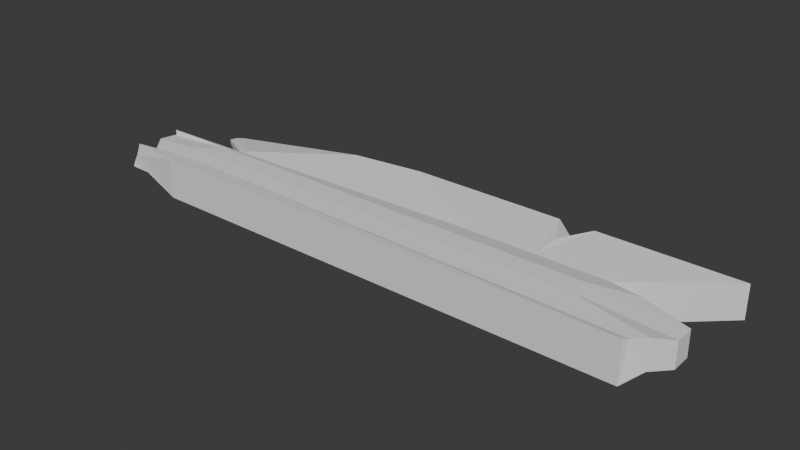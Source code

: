 # Source: more_planks.blend  (saved by Blender 4.3.34; exported with 4.5.12 LTS)
import bpy
from mathutils import Matrix  # noqa: F401  (used for matrix-valued properties, if any)

bpy.ops.wm.read_factory_settings(use_empty=True)
scene = bpy.context.scene
scene.name = 'Scene'

# ---- collections
col_collection = bpy.data.collections.new('Collection'); scene.collection.children.link(col_collection)

# ---- world
world_world = bpy.data.worlds.new('World'); scene.world = world_world
world_world.use_nodes = True; world_world.node_tree.nodes.clear()
_N = world_world.node_tree.nodes; _L = world_world.node_tree.links
n0 = _N.new('ShaderNodeOutputWorld'); n0.name = 'World Output'; n0.location = (300, 300)
n1 = _N.new('ShaderNodeBackground'); n1.name = 'Background'; n1.location = (10, 300)
n1.inputs[0].default_value = (0.05088, 0.05088, 0.05088, 1.0)
_L.new(n1.outputs[0], n0.inputs[0])
n0.is_active_output = True
world_world.color = (0.05088, 0.05088, 0.05088)
world_world.sun_shadow_jitter_overblur = 0.0

# ---- meshes
me_cube_002 = bpy.data.meshes.new('Cube.002')
me_cube_002.from_pydata([(1.0, 1.0, 1.0), (-0.6983, 0.1404, -0.6983), (0.6983, 0.1404, -0.6983), (0.6983, 0.1404, 0.6983), (-0.967, -0.184, -0.967), (0.9196, -0.7514, 0.9196), (-0.1, 1.0, 1.0), (0.2016, 0.1404, 0.6983), (-0.6983, 0.1404, -0.2016), (-0.967, -0.1839, 0.967), (-0.9735, 0.9244, -0.9735), (-0.9199, 1.0, -0.5305), (-0.3682, 1.0, 0.7318), (-0.7593, -0.7514, 0.9196), (-0.9196, -0.7514, 0.7593), (-0.966, -0.8948, 0.966), (-0.968, -0.4865, 0.8078), (-0.8078, -0.4865, 0.968), (-0.967, -0.184, 0.7085), (-0.7085, -0.184, 0.967), (-0.967, -0.184, 0.967), (-0.8078, -0.4865, 0.968), (-0.968, -0.4865, 0.8078), (-0.274, -0.7514, -0.9196), (-0.997, -0.9457, -0.2983), (-0.3225, -0.4865, -0.968), (-0.7837, -1.0, -1.0), (-0.966, -0.8948, 0.966), (-0.7837, -1.0, 1.0), (-0.7838, -1.0, -1.0), (-0.9763, -0.9266, 0.3712), (-0.9885, -0.9305, 0.04612), (-0.9196, -0.7514, -0.1173), (-0.8105, -0.7514, -0.3831), (-0.9763, -0.8937, -0.2918), (-0.859, -0.4865, -0.4316), (-0.968, -0.4865, -0.1658), (-0.9073, -0.2121, -0.9671), (-0.967, -0.184, -0.967), (-0.968, -0.4849, -0.1732), (-0.9081, -0.457, -0.4453), (-0.7625, 0.4437, -0.05293), (-0.7651, 0.3306, -0.1349), (-0.9735, 0.9244, -0.7371), (-0.9452, 0.9643, -0.5809), (0.4725, 1.0, 0.1104), (0.4601, 0.1404, 0.6983), (0.4685, 0.5547, 0.902), (0.5342, 1.0, 1.0), (0.4181, 1.0, 1.0), (0.6617, -0.184, 0.967), (0.967, -0.184, 0.6617), (0.8028, 0.01429, 0.8028), (0.968, -0.4865, 0.6627), (0.6627, -0.4865, 0.968), (0.9196, -0.7514, 0.9196), (0.967, -0.184, -0.5718), (0.5718, -0.184, -0.967), (0.7561, 0.07073, -0.7561), (0.5241, -0.7514, -0.9196), (0.9196, -0.7514, -0.5241), (0.968, -0.4865, -0.5727), (0.5727, -0.4865, -0.968), (0.8757, -1.0, -1.0), (0.8757, -1.0, 1.0), (0.8841, -0.9025, 0.9031), (0.8757, -1.0, -1.0), (0.8691, 0.627, -0.8691), (1.0, 1.0, -0.6047), (-0.9199, 1.0, -0.6047), (-0.9735, 0.9244, -0.9735)], [(63, 66)], [(4, 18, 20, 9, 8, 1), (61, 53, 55, 5, 60), (35, 36, 39, 40), (16, 17, 21, 22), (1, 8, 42, 43, 10), (10, 70, 67, 2, 1), (25, 62, 59, 23), (56, 51, 53, 61), (5, 13, 15, 27, 28, 64, 65), (55, 54, 17, 13, 5), (50, 19, 21, 17, 54), (4, 57, 62, 25, 37, 38), (7, 8, 9), (45, 47, 48), (0, 48, 47, 46, 3), (11, 69, 70, 10, 43, 44), (7, 6, 12, 41, 42, 8), (13, 14, 15), (13, 17, 16, 14), (18, 19, 20), (18, 22, 21, 19), (38, 39, 36, 16, 22, 18, 4), (25, 23, 33, 35), (25, 35, 40, 37), (32, 14, 16, 36), (34, 33, 23, 24), (63, 64, 28, 26), (29, 30, 31), (26, 28, 27, 30, 29), (32, 33, 34), (32, 36, 35, 33), (31, 30, 27, 15, 14, 32, 34, 24), (39, 38, 37, 40), (1, 2, 58, 57, 4), (43, 42, 41, 44), (41, 12, 11, 44), (47, 49, 6, 7, 46), (47, 45, 49), (67, 68, 0, 3, 2), (50, 51, 52), (53, 54, 55), (50, 54, 53, 51), (3, 46, 7, 9, 20, 19, 50, 52), (56, 57, 58), (62, 57, 56, 61), (59, 62, 61, 60), (2, 3, 52, 51, 56, 58), (24, 23, 59, 60, 5, 65, 64, 63, 26, 29, 31), (69, 68, 67, 70), (69, 11, 12, 6, 49, 45, 48, 0, 68)])
_uv = me_cube_002.uv_layers.new(name='UVMap')
_uv.uv.foreach_set('vector', [0.375, 0.102, 0.5916, 0.102, 0.625, 0.102, 0.625, 0.102, 0.4639, 0.1426, 0.375, 0.1426, 0.426, 0.6858, 0.5856, 0.6858, 0.625, 0.7189, 0.625, 0.7189, 0.4288, 0.7189, 0.1391, 0.6856, 0.125, 0.6855, 0.125, 0.6853, 0.1327, 0.6819, 0.6043, 0.06418, 0.625, 0.06425, 0.625, 0.06425, 0.6043, 0.06418, 0.375, 0.1426, 0.4639, 0.1426, 0.4747, 0.1663, 0.4051, 0.2406, 0.375, 0.2406, 0.125, 0.5094, 0.125, 0.5094, 0.375, 0.5466, 0.375, 0.6074, 0.125, 0.6074, 0.2084, 0.6858, 0.324, 0.6858, 0.3212, 0.7189, 0.2127, 0.7189, 0.4261, 0.648, 0.5855, 0.648, 0.5856, 0.6858, 0.426, 0.6858, 0.625, 0.7189, 0.8532, 0.7189, 0.875, 0.7369, 0.875, 0.7369, 0.848, 0.75, 0.6405, 0.75, 0.625, 0.7352, 0.625, 0.7189, 0.6644, 0.6858, 0.8543, 0.6858, 0.8532, 0.7189, 0.625, 0.7189, 0.6645, 0.648, 0.8416, 0.648, 0.8543, 0.6858, 0.8543, 0.6858, 0.6644, 0.6858, 0.125, 0.648, 0.3239, 0.648, 0.324, 0.6858, 0.2084, 0.6858, 0.1327, 0.6515, 0.125, 0.648, 0.625, 0.1426, 0.4639, 0.1426, 0.625, 0.102, 0.625, 0.4341, 0.6834, 0.5349, 0.625, 0.4711, 0.625, 0.5, 0.6539, 0.5, 0.6834, 0.5349, 0.6676, 0.6074, 0.625, 0.6074, 0.4337, 0.26, 0.4244, 0.26, 0.375, 0.2406, 0.375, 0.2406, 0.4051, 0.2406, 0.4262, 0.2508, 0.625, 0.1426, 0.625, 0.2183, 0.5915, 0.2278, 0.4863, 0.179, 0.4747, 0.1663, 0.4639, 0.1426, 0.625, 0.03107, 0.6032, 0.03107, 0.625, 0.01314, 0.625, 0.03107, 0.625, 0.06075, 0.6043, 0.06418, 0.6032, 0.03107, 0.875, 0.648, 0.8416, 0.648, 0.875, 0.648, 0.5916, 0.102, 0.6043, 0.06418, 0.625, 0.0839, 0.625, 0.102, 0.375, 0.102, 0.4776, 0.06439, 0.4786, 0.06418, 0.6043, 0.06418, 0.6043, 0.06418, 0.5916, 0.102, 0.375, 0.102, 0.2084, 0.6858, 0.2127, 0.7189, 0.1398, 0.7189, 0.1391, 0.6973, 0.2084, 0.6858, 0.1391, 0.6856, 0.1327, 0.6819, 0.1327, 0.6515, 0.4841, 0.03107, 0.6032, 0.03107, 0.6043, 0.06418, 0.4786, 0.06418, 0.125, 0.7417, 0.1398, 0.7189, 0.2127, 0.7189, 0.125, 0.75, 0.375, 0.7655, 0.625, 0.7655, 0.625, 0.973, 0.375, 0.973, 0.152, 0.75, 0.5494, 0.00917, 0.375, 5.697e-06, 0.375, 0.0, 0.625, 0.0, 0.625, 0.01314, 0.5494, 0.00917, 0.375, 1.318e-09, 0.125, 0.7189, 0.1398, 0.7189, 0.125, 0.7417, 0.125, 0.7189, 0.125, 0.7016, 0.1391, 0.6973, 0.1398, 0.7189, 0.375, 5.697e-06, 0.5494, 0.00917, 0.625, 0.01314, 0.625, 0.01314, 0.6032, 0.03107, 0.4841, 0.03107, 0.3985, 0.008319, 0.375, 5.697e-06, 0.125, 0.6774, 0.125, 0.648, 0.1327, 0.6515, 0.1327, 0.6819, 0.125, 0.6074, 0.375, 0.6074, 0.375, 0.6162, 0.3239, 0.648, 0.125, 0.648, 0.4051, 0.2406, 0.4747, 0.1663, 0.4788, 0.1755, 0.4193, 0.239, 0.5092, 0.2419, 0.5225, 0.26, 0.4337, 0.26, 0.4262, 0.2508, 0.6834, 0.5349, 0.7279, 0.5, 0.7625, 0.5, 0.7139, 0.6074, 0.6676, 0.6074, 0.6834, 0.5349, 0.625, 0.4341, 0.7279, 0.5, 0.375, 0.5466, 0.4244, 0.5, 0.625, 0.5, 0.625, 0.6074, 0.375, 0.6074, 0.6645, 0.648, 0.625, 0.6479, 0.625, 0.6232, 0.5856, 0.6858, 0.625, 0.6857, 0.625, 0.7189, 0.6645, 0.648, 0.6644, 0.6858, 0.5856, 0.6858, 0.5855, 0.648, 0.625, 0.6074, 0.6676, 0.6074, 0.7139, 0.6074, 0.875, 0.648, 0.875, 0.648, 0.8416, 0.648, 0.6645, 0.648, 0.625, 0.6232, 0.4261, 0.648, 0.375, 0.6478, 0.375, 0.6162, 0.324, 0.6858, 0.3239, 0.648, 0.4261, 0.648, 0.426, 0.6858, 0.3212, 0.7189, 0.324, 0.6858, 0.426, 0.6858, 0.4288, 0.7189, 0.375, 0.6074, 0.625, 0.6074, 0.625, 0.6232, 0.5855, 0.648, 0.4261, 0.648, 0.375, 0.6162, 0.375, 5.697e-06, 0.2127, 0.7189, 0.3212, 0.7189, 0.4288, 0.7189, 0.625, 0.7189, 0.625, 0.7352, 0.625, 0.7655, 0.375, 0.7655, 0.375, 0.0, 0.152, 0.75, 0.375, 5.697e-06, 0.135, 0.5, 0.375, 0.5, 0.375, 0.5466, 0.125, 0.5094, 0.4244, 0.26, 0.4337, 0.26, 0.5915, 0.329, 0.625, 0.3625, 0.625, 0.3971, 0.625, 0.4341, 0.625, 0.4711, 0.625, 0.5, 0.4244, 0.5])
me_cube_002.update()

# ---- objects
ob_cube = bpy.data.objects.new('Cube', me_cube_002)

# ---- transforms, parenting, visibility, modifiers, constraints
ob_cube.location = (0.0, 0.0, 0.0)
ob_cube.scale = (4.508, 1.0, 0.3107)

# ---- collection membership
col_collection.objects.link(ob_cube)

# ---- scene / render settings (as saved in the file)
scene.frame_start = 1; scene.frame_end = 250; scene.frame_set(1)
scene.render.engine = 'BLENDER_EEVEE_NEXT'
bpy.context.view_layer.update()

# ---- added for rendering (the .blend has no active camera and no usable light): camera, sun
cam_auto = bpy.data.cameras.new('AutoCamera')
cam_auto.lens = 50.0
cam_auto.sensor_width = 36.0
cam_auto.clip_end = 1000.0
ob_auto_camera = bpy.data.objects.new('AutoCamera', cam_auto)
scene.collection.objects.link(ob_auto_camera)
ob_auto_camera.location = (8.55945, -10.2633, 6.84221)
ob_auto_camera.rotation_euler = (1.09748, -7.21219e-08, 0.694738)
scene.camera = ob_auto_camera
light_auto_sun = bpy.data.lights.new('AutoSun', 'SUN')
light_auto_sun.energy = 3.0
light_auto_sun.angle = 0.0523599
ob_auto_sun = bpy.data.objects.new('AutoSun', light_auto_sun)
scene.collection.objects.link(ob_auto_sun)
ob_auto_sun.rotation_euler = (0.872665, 0.174533, 0.523599)
bpy.context.view_layer.update()
